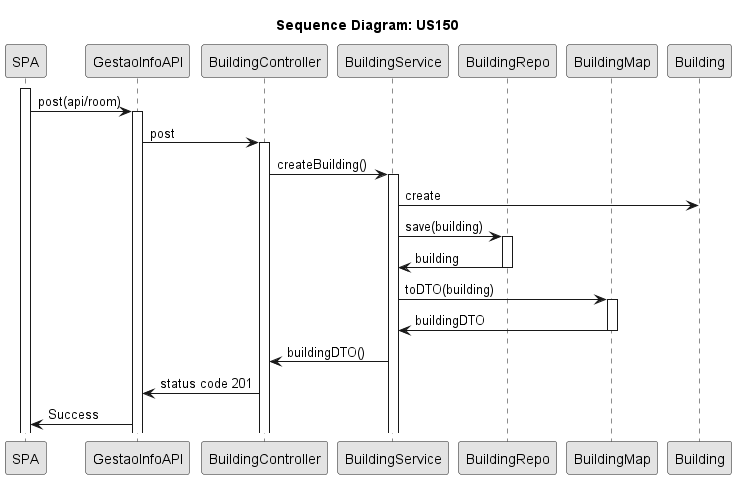

The diagram above was rendered by PlantUML. Its source (embedded in the PNG):
@startuml

skinparam Monochrome true
skinparam PackageStyle rectangle
skinparam Shadowing false

title Sequence Diagram: US150

participant "SPA" as SPA
participant "GestaoInfoAPI" as API
participant "BuildingController" as Controller
participant "BuildingService" as Service
participant "BuildingRepo" as Repo
participant "BuildingMap" as Map
participant "Building" as Building




activate SPA
SPA -> API: post(api/room)
activate API
API -> Controller: post
activate Controller
Controller -> Service: createBuilding()
activate Service
Service -> Building: create

Service -> Repo: save(building)
activate Repo
Repo -> Service: building
deactivate Repo


Service -> Map: toDTO(building)
activate Map
Map -> Service: buildingDTO
deactivate


Service -> Controller: buildingDTO()
Controller -> API: status code 201
API -> SPA: Success


@enduml